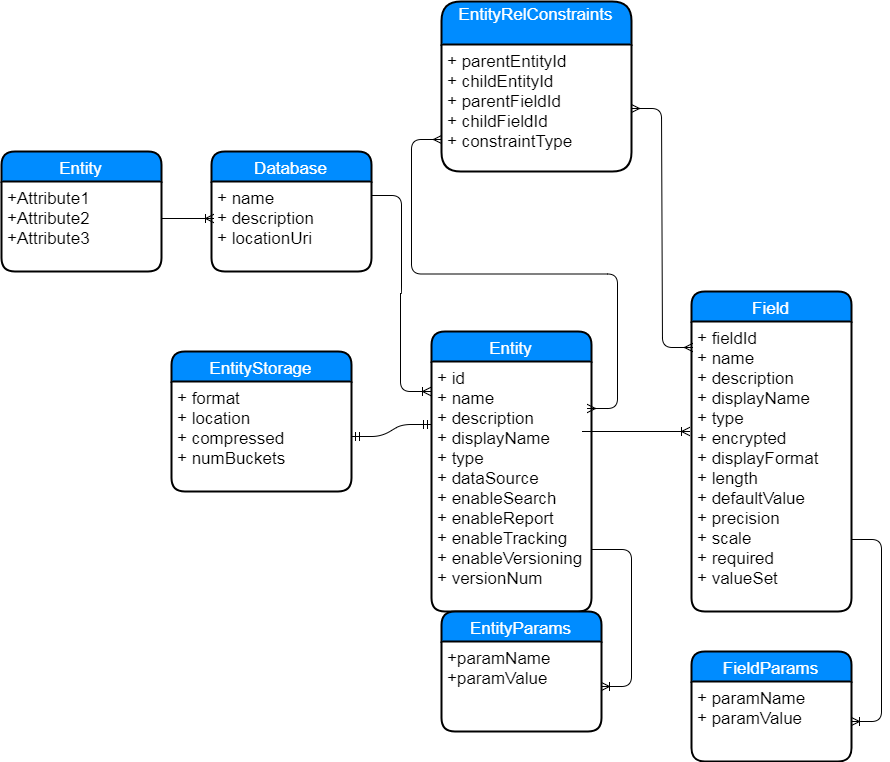

The diagram above was exported from draw.io. Its source (the exported page's mxGraphModel, read from the mxfile embedded in the PNG):
<mxGraphModel dx="1699" dy="1626" grid="1" gridSize="10" guides="1" tooltips="1" connect="1" arrows="1" fold="1" page="1" pageScale="1" pageWidth="827" pageHeight="1169" background="#ffffff" math="0" shadow="0">
  <root>
    <mxCell id="0" />
    <mxCell id="1" parent="0" />
    <mxCell id="2" value="Entity" style="swimlane;childLayout=stackLayout;horizontal=1;startSize=30;horizontalStack=0;fillColor=#008cff;fontColor=#FFFFFF;rounded=1;fontSize=17;fontStyle=0;strokeWidth=2;resizeParent=0;resizeLast=1;shadow=0;dashed=0;align=center;" parent="1" vertex="1">
      <mxGeometry x="260" y="110" width="160" height="280" as="geometry" />
    </mxCell>
    <mxCell id="3" value="+ id&#10;+ name&#10;+ description&#10;+ displayName&#10;+ type&#10;+ dataSource&#10;+ enableSearch&#10;+ enableReport&#10;+ enableTracking&#10;+ enableVersioning&#10;+ versionNum" style="align=left;strokeColor=none;fillColor=none;spacingLeft=4;fontSize=17;verticalAlign=top;resizable=0;rotatable=0;part=1;" parent="2" vertex="1">
      <mxGeometry y="30" width="160" height="250" as="geometry" />
    </mxCell>
    <mxCell id="8" value="" style="edgeStyle=entityRelationEdgeStyle;html=1;endArrow=ERoneToMany;entryX=-0.012;entryY=0.379;entryPerimeter=0;" parent="1" target="7" edge="1">
      <mxGeometry width="100" height="100" relative="1" as="geometry">
        <mxPoint x="411" y="210" as="sourcePoint" />
        <mxPoint x="522" y="210" as="targetPoint" />
      </mxGeometry>
    </mxCell>
    <mxCell id="12" value="EntityParams" style="swimlane;childLayout=stackLayout;horizontal=1;startSize=30;horizontalStack=0;fillColor=#008cff;fontColor=#FFFFFF;rounded=1;fontSize=17;fontStyle=0;strokeWidth=2;resizeParent=0;resizeLast=1;shadow=0;dashed=0;align=center;" parent="1" vertex="1">
      <mxGeometry x="270" y="390" width="160" height="120" as="geometry" />
    </mxCell>
    <mxCell id="13" value="+paramName&#10;+paramValue" style="align=left;strokeColor=none;fillColor=none;spacingLeft=4;fontSize=17;verticalAlign=top;resizable=0;rotatable=0;part=1;" parent="12" vertex="1">
      <mxGeometry y="30" width="160" height="90" as="geometry" />
    </mxCell>
    <mxCell id="16" value="" style="edgeStyle=entityRelationEdgeStyle;html=1;endArrow=ERoneToMany;exitX=1;exitY=0.75;" parent="1" source="3" target="13" edge="1">
      <mxGeometry width="100" height="100" relative="1" as="geometry">
        <mxPoint x="330" y="350" as="sourcePoint" />
        <mxPoint x="290" y="350" as="targetPoint" />
      </mxGeometry>
    </mxCell>
    <mxCell id="22" value="FieldParams" style="swimlane;childLayout=stackLayout;horizontal=1;startSize=30;horizontalStack=0;fillColor=#008cff;fontColor=#FFFFFF;rounded=1;fontSize=17;fontStyle=0;strokeWidth=2;resizeParent=0;resizeLast=1;shadow=0;dashed=0;align=center;" parent="1" vertex="1">
      <mxGeometry x="520" y="430" width="160" height="110" as="geometry" />
    </mxCell>
    <mxCell id="23" value="+ paramName&#10;+ paramValue" style="align=left;strokeColor=none;fillColor=none;spacingLeft=4;fontSize=17;verticalAlign=top;resizable=0;rotatable=0;part=1;" parent="22" vertex="1">
      <mxGeometry y="30" width="160" height="80" as="geometry" />
    </mxCell>
    <mxCell id="25" value="" style="edgeStyle=entityRelationEdgeStyle;html=1;endArrow=ERoneToMany;exitX=1;exitY=0.75;" parent="1" source="7" target="23" edge="1">
      <mxGeometry width="100" height="100" relative="1" as="geometry">
        <mxPoint x="420" y="560" as="sourcePoint" />
        <mxPoint x="440" y="570" as="targetPoint" />
      </mxGeometry>
    </mxCell>
    <mxCell id="6" value="Field" style="swimlane;childLayout=stackLayout;horizontal=1;startSize=30;horizontalStack=0;fillColor=#008cff;fontColor=#FFFFFF;rounded=1;fontSize=17;fontStyle=0;strokeWidth=2;resizeParent=0;resizeLast=1;shadow=0;dashed=0;align=center;" parent="1" vertex="1">
      <mxGeometry x="520" y="70" width="160" height="320" as="geometry" />
    </mxCell>
    <mxCell id="7" value="+ fieldId&#10;+ name&#10;+ description&#10;+ displayName&#10;+ type&#10;+ encrypted&#10;+ displayFormat&#10;+ length&#10;+ defaultValue&#10;+ precision&#10;+ scale&#10;+ required&#10;+ valueSet&#10;" style="align=left;strokeColor=none;fillColor=none;spacingLeft=4;fontSize=17;verticalAlign=top;resizable=0;rotatable=0;part=1;" parent="6" vertex="1">
      <mxGeometry y="30" width="160" height="290" as="geometry" />
    </mxCell>
    <mxCell id="30" value="" style="edgeStyle=entityRelationEdgeStyle;html=1;endArrow=ERmandOne;startArrow=ERmandOne;entryX=0;entryY=0.25;" parent="1" target="3" edge="1" source="27">
      <mxGeometry width="100" height="100" relative="1" as="geometry">
        <mxPoint x="180" y="183" as="sourcePoint" />
        <mxPoint x="290" y="200" as="targetPoint" />
      </mxGeometry>
    </mxCell>
    <mxCell id="26" value="EntityStorage" style="swimlane;childLayout=stackLayout;horizontal=1;startSize=30;horizontalStack=0;fillColor=#008cff;fontColor=#FFFFFF;rounded=1;fontSize=17;fontStyle=0;strokeWidth=2;resizeParent=0;resizeLast=1;shadow=0;dashed=0;align=center;" parent="1" vertex="1">
      <mxGeometry y="130" width="180" height="140" as="geometry" />
    </mxCell>
    <mxCell id="27" value="+ format&#10;+ location&#10;+ compressed&#10;+ numBuckets&#10;&#10;" style="align=left;strokeColor=none;fillColor=none;spacingLeft=4;fontSize=17;verticalAlign=top;resizable=0;rotatable=0;part=1;" parent="26" vertex="1">
      <mxGeometry y="30" width="180" height="110" as="geometry" />
    </mxCell>
    <mxCell id="31" value="EntityRelConstraints&#10;" style="swimlane;childLayout=stackLayout;horizontal=1;startSize=43;horizontalStack=0;fillColor=#008cff;fontColor=#FFFFFF;rounded=1;fontSize=17;fontStyle=0;strokeWidth=2;resizeParent=0;resizeLast=1;shadow=0;dashed=0;align=center;" parent="1" vertex="1">
      <mxGeometry x="270" y="-220" width="190" height="170" as="geometry" />
    </mxCell>
    <mxCell id="32" value="+ parentEntityId&#10;+ childEntityId&#10;+ parentFieldId&#10;+ childFieldId&#10;+ constraintType&#10;" style="align=left;strokeColor=none;fillColor=none;spacingLeft=4;fontSize=17;verticalAlign=top;resizable=0;rotatable=0;part=1;" parent="31" vertex="1">
      <mxGeometry y="43" width="190" height="127" as="geometry" />
    </mxCell>
    <mxCell id="33" value="" style="edgeStyle=entityRelationEdgeStyle;html=1;endArrow=ERmany;startArrow=ERmany;entryX=0;entryY=0.75;exitX=0.975;exitY=0.188;exitPerimeter=0;" parent="1" target="32" edge="1" source="3">
      <mxGeometry width="100" height="100" relative="1" as="geometry">
        <mxPoint x="420" y="167" as="sourcePoint" />
        <mxPoint x="500" y="-120" as="targetPoint" />
      </mxGeometry>
    </mxCell>
    <mxCell id="35" value="" style="edgeStyle=entityRelationEdgeStyle;html=1;endArrow=ERmany;startArrow=ERmany;entryX=0.006;entryY=0.089;entryPerimeter=0;exitX=1;exitY=0.5;" parent="1" source="32" target="7" edge="1">
      <mxGeometry width="100" height="100" relative="1" as="geometry">
        <mxPoint x="460" y="30" as="sourcePoint" />
        <mxPoint x="509" y="152" as="targetPoint" />
      </mxGeometry>
    </mxCell>
    <mxCell id="45" value="" style="edgeStyle=entityRelationEdgeStyle;html=1;endArrow=ERoneToMany;" edge="1" parent="1">
      <mxGeometry width="100" height="100" relative="1" as="geometry">
        <mxPoint x="200" y="-26" as="sourcePoint" />
        <mxPoint x="259" y="170" as="targetPoint" />
      </mxGeometry>
    </mxCell>
    <mxCell id="39" value="Database" style="swimlane;childLayout=stackLayout;horizontal=1;startSize=30;horizontalStack=0;fillColor=#008cff;fontColor=#FFFFFF;rounded=1;fontSize=17;fontStyle=0;strokeWidth=2;resizeParent=0;resizeLast=1;shadow=0;dashed=0;align=center;" vertex="1" parent="1">
      <mxGeometry x="40" y="-70" width="160" height="120" as="geometry" />
    </mxCell>
    <mxCell id="40" value="+ name&#10;+ description&#10;+ locationUri" style="align=left;strokeColor=none;fillColor=none;spacingLeft=4;fontSize=17;verticalAlign=top;resizable=0;rotatable=0;part=1;" vertex="1" parent="39">
      <mxGeometry y="30" width="160" height="90" as="geometry" />
    </mxCell>
    <mxCell id="47" value="Entity" style="swimlane;childLayout=stackLayout;horizontal=1;startSize=30;horizontalStack=0;fillColor=#008cff;fontColor=#FFFFFF;rounded=1;fontSize=17;fontStyle=0;strokeWidth=2;resizeParent=0;resizeLast=1;shadow=0;dashed=0;align=center;" vertex="1" parent="1">
      <mxGeometry x="-170" y="-70" width="160" height="120" as="geometry" />
    </mxCell>
    <mxCell id="48" value="+Attribute1&#10;+Attribute2&#10;+Attribute3" style="align=left;strokeColor=none;fillColor=none;spacingLeft=4;fontSize=17;verticalAlign=top;resizable=0;rotatable=0;part=1;" vertex="1" parent="47">
      <mxGeometry y="30" width="160" height="90" as="geometry" />
    </mxCell>
    <mxCell id="49" value="" style="edgeStyle=entityRelationEdgeStyle;html=1;endArrow=ERoneToMany;entryX=0.013;entryY=0.411;entryPerimeter=0;" edge="1" parent="1" target="40">
      <mxGeometry width="100" height="100" relative="1" as="geometry">
        <mxPoint x="-10" y="-3" as="sourcePoint" />
        <mxPoint x="50" y="-40" as="targetPoint" />
      </mxGeometry>
    </mxCell>
  </root>
</mxGraphModel>